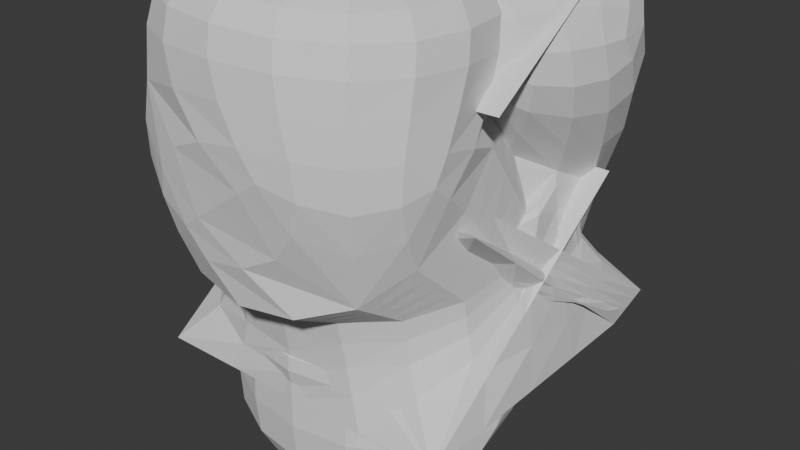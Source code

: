 # Source: Bigpowerbranch.blend  (saved by Blender 4.2.66; exported with 4.5.12 LTS)
import bpy
from mathutils import Matrix  # noqa: F401  (used for matrix-valued properties, if any)

bpy.ops.wm.read_factory_settings(use_empty=True)
scene = bpy.context.scene
scene.name = 'Scene'

# ---- collections
col_collection = bpy.data.collections.new('Collection'); scene.collection.children.link(col_collection)

# ---- world
world_world = bpy.data.worlds.new('World'); scene.world = world_world
world_world.use_nodes = True; world_world.node_tree.nodes.clear()
_N = world_world.node_tree.nodes; _L = world_world.node_tree.links
n0 = _N.new('ShaderNodeOutputWorld'); n0.name = 'World Output'; n0.location = (300, 300)
n1 = _N.new('ShaderNodeBackground'); n1.name = 'Background'; n1.location = (10, 300)
n1.inputs[0].default_value = (0.05088, 0.05088, 0.05088, 1.0)
_L.new(n1.outputs[0], n0.inputs[0])
n0.is_active_output = True
world_world.color = (0.05088, 0.05088, 0.05088)
world_world.sun_shadow_jitter_overblur = 0.0

# ---- meshes
me_plane_016 = bpy.data.meshes.new('Plane.016')
me_plane_016.from_pydata([(0.0, 0.0, 0.0), (3.953e-17, 8.778e-33, 0.178), (8.59e-17, 0.002198, 0.3868), (1.103e-16, 0.1033, 0.4967), (9.956e-17, -0.05055, 0.4484), (1.337e-16, -0.1099, 0.6022), (0.01531, 0.148, 0.5892), (1.674e-16, 0.1363, 0.7539), (1.752e-16, -0.1121, 0.7891), (0.006651, -0.1094, 0.932), (1.806e-16, 0.1209, 0.8132), (0.03156, 0.1498, 0.9457), (0.001128, 0.08675, 0.8705), (1.113e-16, -0.01758, 0.5011), (-0.01196, -0.04, 0.5828), (-0.004555, -0.1638, 0.647), (0.01531, 0.1546, 0.6024), (4.454e-05, 0.06108, 0.545), (8.638e-17, 0.02418, 0.389), (1.005e-16, 0.06594, 0.4528), (6.491e-17, -0.01978, 0.2923), (9.273e-17, -0.02638, 0.4176)], [(0, 1), (1, 2), (2, 3), (2, 4), (4, 5), (3, 6), (6, 7), (5, 8), (8, 9), (7, 10), (10, 11), (10, 12), (4, 13), (13, 14), (5, 15), (6, 16), (3, 17), (1, 18), (18, 19), (1, 20), (20, 21)], [])
_uv = me_plane_016.uv_layers.new(name='UVMap')
_uv.uv.foreach_set('vector', [])
me_plane_016.update()

# ---- objects
ob_plane_003 = bpy.data.objects.new('Plane.003', me_plane_016)

# ---- transforms, parenting, visibility, modifiers, constraints
ob_plane_003.location = (0.2602, -1.667, 0.1437)
ob_plane_003.scale = (2.521, 2.521, 2.521)
_m = ob_plane_003.modifiers.new('Skin', 'SKIN')
_m = ob_plane_003.modifiers.new('Subdivision', 'SUBSURF')

# ---- collection membership
col_collection.objects.link(ob_plane_003)

# ---- scene / render settings (as saved in the file)
scene.frame_start = 1; scene.frame_end = 250; scene.frame_set(1)
scene.render.engine = 'BLENDER_EEVEE_NEXT'
bpy.context.view_layer.update()

# ---- added for rendering (the .blend has no active camera and no usable light): camera, sun
cam_auto = bpy.data.cameras.new('AutoCamera')
cam_auto.lens = 50.0
cam_auto.sensor_width = 36.0
cam_auto.clip_end = 1000.0
ob_auto_camera = bpy.data.objects.new('AutoCamera', cam_auto)
scene.collection.objects.link(ob_auto_camera)
ob_auto_camera.location = (2.63891, -4.49658, 3.22266)
ob_auto_camera.rotation_euler = (1.09748, -7.21219e-08, 0.694738)
scene.camera = ob_auto_camera
light_auto_sun = bpy.data.lights.new('AutoSun', 'SUN')
light_auto_sun.energy = 3.0
light_auto_sun.angle = 0.0523599
ob_auto_sun = bpy.data.objects.new('AutoSun', light_auto_sun)
scene.collection.objects.link(ob_auto_sun)
ob_auto_sun.rotation_euler = (0.872665, 0.174533, 0.523599)
bpy.context.view_layer.update()

